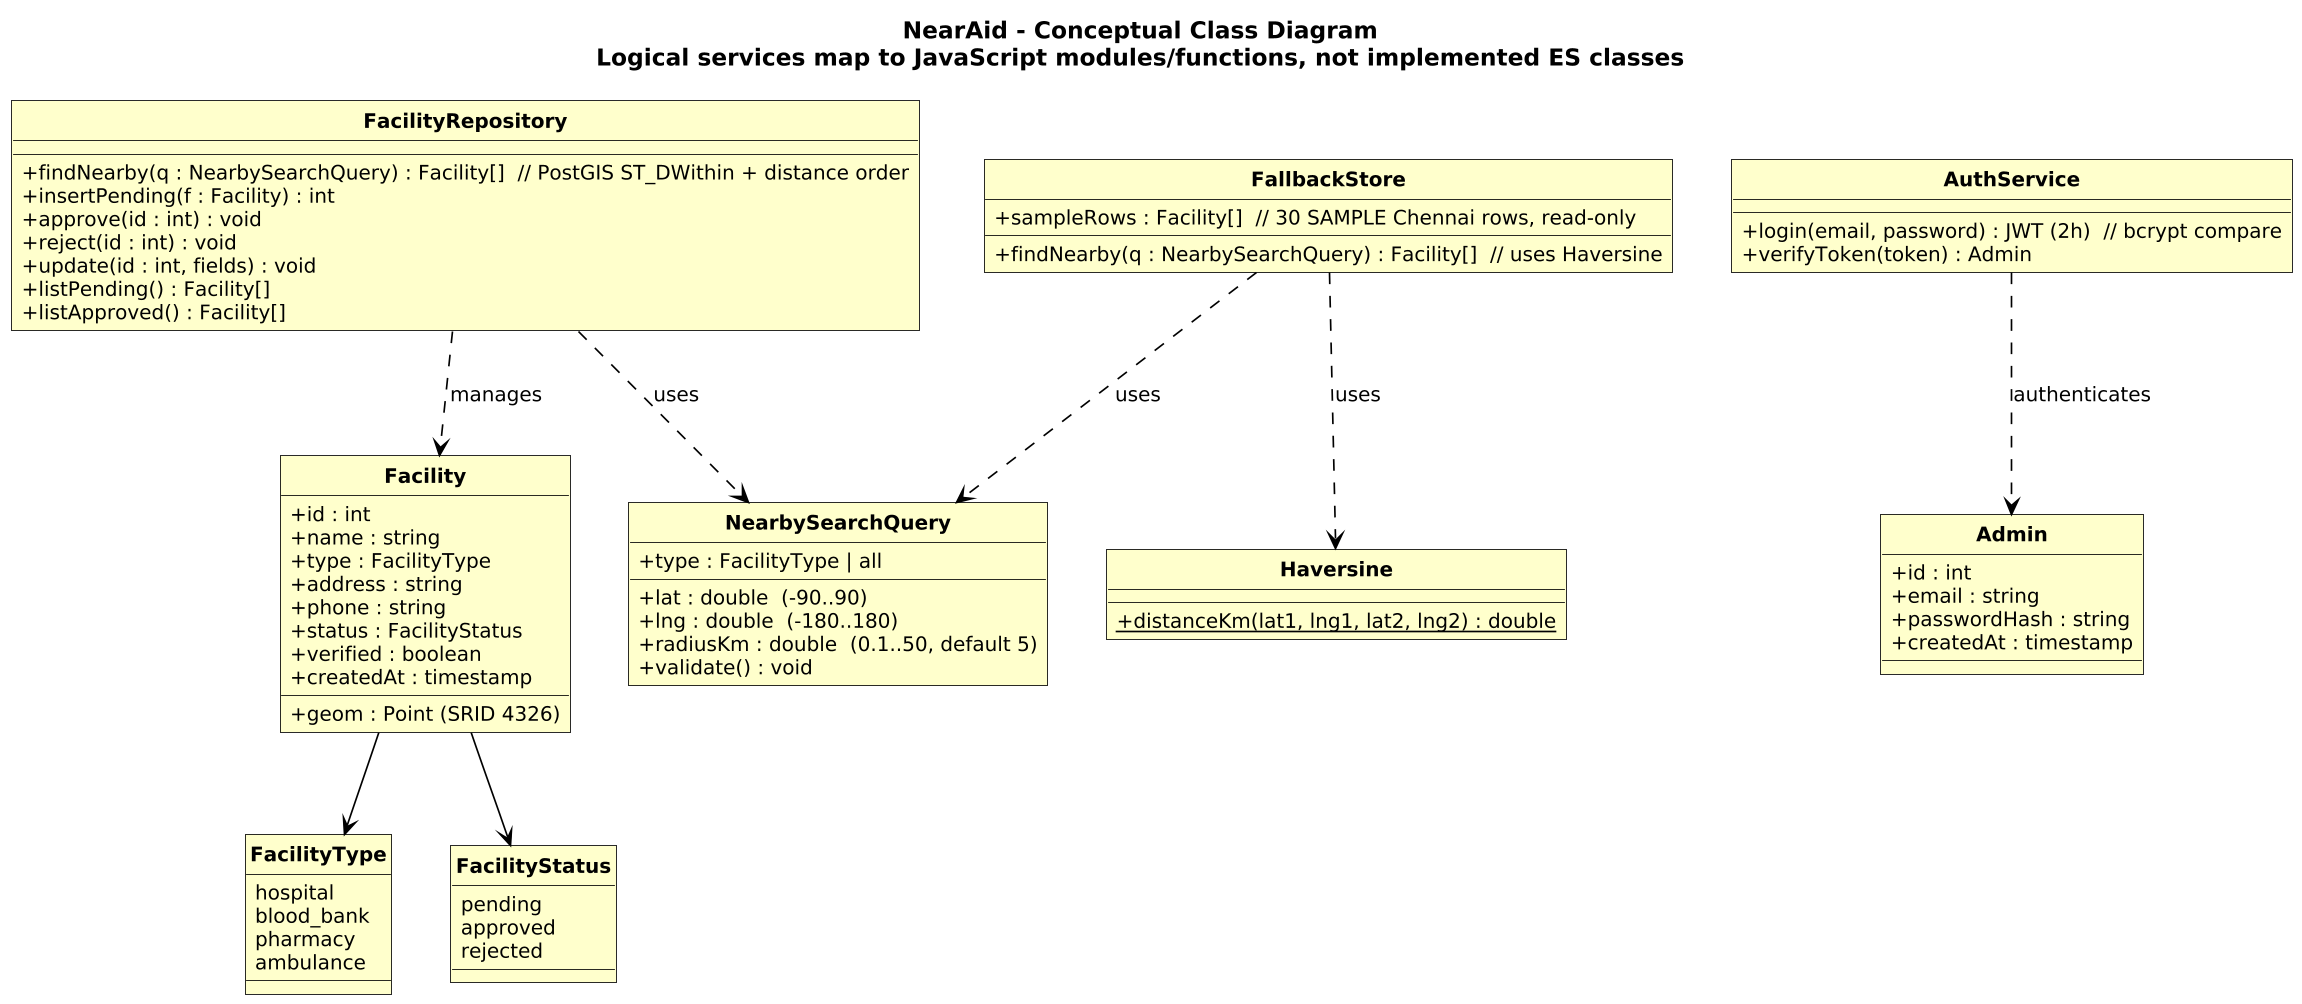

The diagram above was rendered by PlantUML. Its source (embedded in the PNG):
@startuml NearAid-Class
!include skin.iuml
title NearAid - Conceptual Class Diagram\nLogical services map to JavaScript modules/functions, not implemented ES classes
skinparam classAttributeIconSize 0
hide circle
skinparam ClassAttributeIconSize 0

enum FacilityType {
  hospital
  blood_bank
  pharmacy
  ambulance
}
enum FacilityStatus {
  pending
  approved
  rejected
}

class Facility {
  +id : int
  +name : string
  +type : FacilityType
  +address : string
  +phone : string
  +geom : Point (SRID 4326)
  +status : FacilityStatus
  +verified : boolean
  +createdAt : timestamp
}

class Admin {
  +id : int
  +email : string
  +passwordHash : string
  +createdAt : timestamp
}

class NearbySearchQuery {
  +lat : double  (-90..90)
  +lng : double  (-180..180)
  +type : FacilityType | all
  +radiusKm : double  (0.1..50, default 5)
  +validate() : void
}

class FacilityRepository {
  +findNearby(q : NearbySearchQuery) : Facility[]  // PostGIS ST_DWithin + distance order
  +insertPending(f : Facility) : int
  +approve(id : int) : void
  +reject(id : int) : void
  +update(id : int, fields) : void
  +listPending() : Facility[]
  +listApproved() : Facility[]
}

class Haversine {
  +{static} distanceKm(lat1, lng1, lat2, lng2) : double
}

class AuthService {
  +login(email, password) : JWT (2h)  // bcrypt compare
  +verifyToken(token) : Admin
}

class FallbackStore {
  +sampleRows : Facility[]  // 30 SAMPLE Chennai rows, read-only
  +findNearby(q : NearbySearchQuery) : Facility[]  // uses Haversine
}

FacilityRepository ..> Facility : manages
FacilityRepository ..> NearbySearchQuery : uses
FallbackStore ..> Haversine : uses
FallbackStore ..> NearbySearchQuery : uses
AuthService ..> Admin : authenticates
Facility --> FacilityType
Facility --> FacilityStatus
@enduml